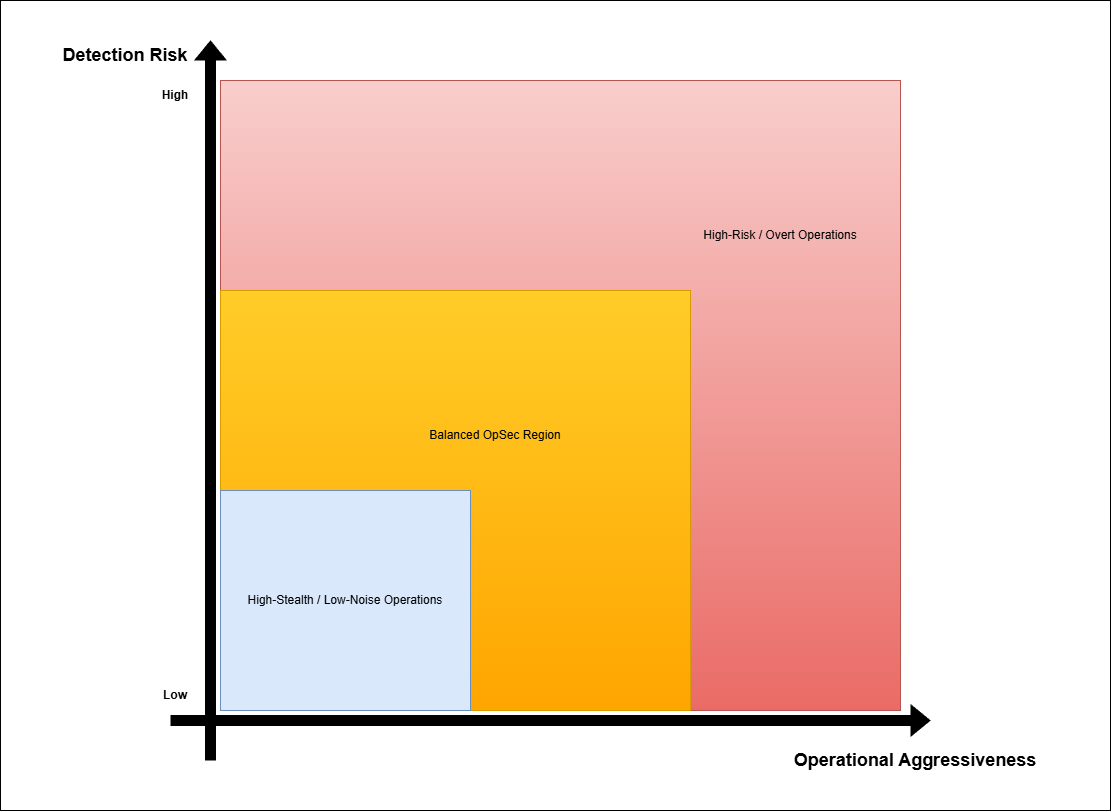

The diagram above was exported from draw.io. Its source (the exported page's mxGraphModel, read from the mxfile embedded in the PNG):
<mxGraphModel dx="2268" dy="746" grid="1" gridSize="10" guides="1" tooltips="1" connect="1" arrows="1" fold="1" page="1" pageScale="1" pageWidth="850" pageHeight="1100" math="0" shadow="0">
  <root>
    <mxCell id="0" />
    <mxCell id="1" parent="0" />
    <mxCell id="HZij6aMc1XtPopocVLjO-22" parent="1" style="rounded=0;whiteSpace=wrap;html=1;" value="" vertex="1">
      <mxGeometry height="810" width="1110" x="-130" as="geometry" />
    </mxCell>
    <mxCell id="HZij6aMc1XtPopocVLjO-18" parent="1" style="rounded=0;whiteSpace=wrap;html=1;fillColor=#f8cecc;strokeColor=#b85450;gradientColor=#ea6b66;" value="" vertex="1">
      <mxGeometry height="630" width="680" x="90" y="80" as="geometry" />
    </mxCell>
    <mxCell id="HZij6aMc1XtPopocVLjO-17" parent="1" style="rounded=0;whiteSpace=wrap;html=1;fillColor=#ffcd28;strokeColor=#d79b00;gradientColor=#ffa500;" value="" vertex="1">
      <mxGeometry height="420" width="470" x="90" y="290" as="geometry" />
    </mxCell>
    <mxCell id="HZij6aMc1XtPopocVLjO-16" parent="1" style="rounded=0;whiteSpace=wrap;html=1;fillColor=#dae8fc;strokeColor=#6c8ebf;" value="" vertex="1">
      <mxGeometry height="220" width="250" x="90" y="490" as="geometry" />
    </mxCell>
    <mxCell id="HZij6aMc1XtPopocVLjO-1" edge="1" parent="1" style="shape=flexArrow;endArrow=classic;html=1;rounded=0;fillColor=light-dark(#000000,#FFFFFF);strokeColor=light-dark(#000000,#FFFFFF);" value="">
      <mxGeometry height="50" relative="1" width="50" as="geometry">
        <mxPoint x="80" y="760" as="sourcePoint" />
        <mxPoint x="80" y="40" as="targetPoint" />
      </mxGeometry>
    </mxCell>
    <mxCell id="HZij6aMc1XtPopocVLjO-2" edge="1" parent="1" style="shape=flexArrow;endArrow=classic;html=1;rounded=0;fillColor=light-dark(#000000,#FFFFFF);strokeColor=light-dark(#000000,#FFFFFF);" value="">
      <mxGeometry height="50" relative="1" width="50" as="geometry">
        <mxPoint x="40" y="720" as="sourcePoint" />
        <mxPoint x="800" y="720" as="targetPoint" />
      </mxGeometry>
    </mxCell>
    <mxCell id="HZij6aMc1XtPopocVLjO-3" parent="1" style="text;html=1;whiteSpace=wrap;strokeColor=none;fillColor=none;align=center;verticalAlign=middle;rounded=0;autosize=1;resizable=0;fontColor=light-dark(#000000,#FFFFFF);" value="&lt;b&gt;&lt;font style=&quot;font-size: 18px;&quot;&gt;Detection Risk&lt;/font&gt;&lt;/b&gt;" vertex="1">
      <mxGeometry height="40" width="150" x="-80" y="35" as="geometry" />
    </mxCell>
    <mxCell id="HZij6aMc1XtPopocVLjO-5" parent="1" style="text;html=1;whiteSpace=wrap;strokeColor=none;fillColor=none;align=center;verticalAlign=middle;rounded=0;autosize=1;resizable=0;fontColor=light-dark(#000000,#FFFFFF);" value="&lt;b&gt;&lt;font style=&quot;font-size: 18px;&quot;&gt;Operational Aggressiveness&lt;/font&gt;&lt;/b&gt;" vertex="1">
      <mxGeometry height="40" width="270" x="650" y="740" as="geometry" />
    </mxCell>
    <mxCell id="HZij6aMc1XtPopocVLjO-6" parent="1" style="text;html=1;whiteSpace=wrap;strokeColor=none;fillColor=none;align=center;verticalAlign=middle;rounded=0;autosize=1;resizable=0;" value="&lt;b&gt;&lt;font style=&quot;color: light-dark(rgb(0, 0, 0), rgb(255, 255, 255));&quot;&gt;High&lt;/font&gt;&lt;/b&gt;" vertex="1">
      <mxGeometry height="30" width="50" x="20" y="80" as="geometry" />
    </mxCell>
    <mxCell id="HZij6aMc1XtPopocVLjO-7" parent="1" style="text;html=1;whiteSpace=wrap;strokeColor=none;fillColor=none;align=center;verticalAlign=middle;rounded=0;autosize=1;resizable=0;" value="&lt;b&gt;&lt;font style=&quot;color: light-dark(rgb(0, 0, 0), rgb(255, 255, 255));&quot;&gt;Low&lt;/font&gt;&lt;/b&gt;" vertex="1">
      <mxGeometry height="30" width="50" x="20" y="680" as="geometry" />
    </mxCell>
    <mxCell id="HZij6aMc1XtPopocVLjO-8" parent="1" style="text;html=1;whiteSpace=wrap;strokeColor=none;fillColor=none;align=center;verticalAlign=middle;rounded=0;autosize=1;resizable=0;" value="High-Stealth / Low-Noise Operations" vertex="1">
      <mxGeometry height="30" width="220" x="105" y="585" as="geometry" />
    </mxCell>
    <mxCell id="HZij6aMc1XtPopocVLjO-9" parent="1" style="text;html=1;whiteSpace=wrap;strokeColor=none;fillColor=none;align=center;verticalAlign=middle;rounded=0;autosize=1;resizable=0;" value="Balanced OpSec Region" vertex="1">
      <mxGeometry height="30" width="150" x="290" y="420" as="geometry" />
    </mxCell>
    <mxCell id="HZij6aMc1XtPopocVLjO-10" parent="1" style="text;html=1;whiteSpace=wrap;strokeColor=none;fillColor=none;align=center;verticalAlign=middle;rounded=0;autosize=1;resizable=0;" value="High-Risk / Overt Operations" vertex="1">
      <mxGeometry height="30" width="180" x="560" y="220" as="geometry" />
    </mxCell>
  </root>
</mxGraphModel>